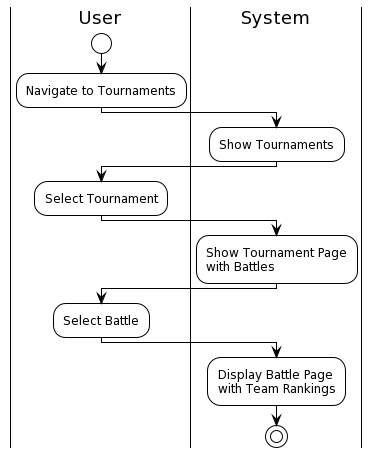

The diagram above was rendered by PlantUML. Its source (embedded in the PNG):
@startuml
!theme plain
|User|
start
:Navigate to Tournaments;
|System|
:Show Tournaments;
|User|
:Select Tournament;
|System|
:Show Tournament Page\nwith Battles;
|User|
:Select Battle;
|System|
:Display Battle Page\nwith Team Rankings;
stop
@enduml